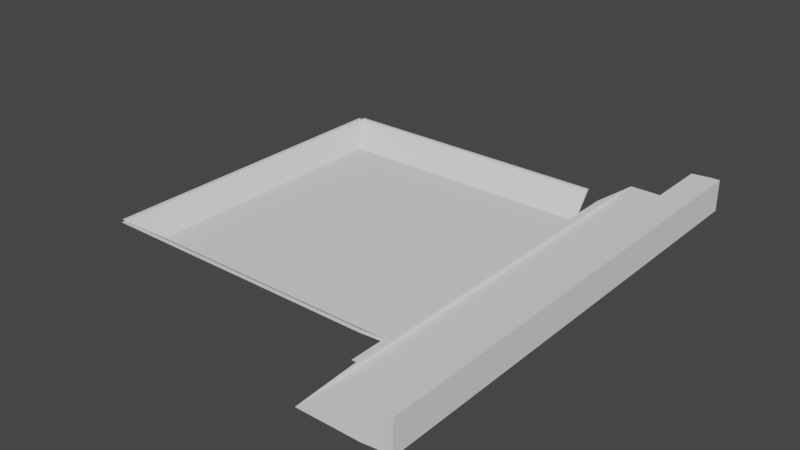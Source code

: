 # Source: Field.blend  (saved by Blender 2.80.75; exported with 4.5.12 LTS)
import bpy
from mathutils import Matrix  # noqa: F401  (used for matrix-valued properties, if any)

bpy.ops.wm.read_factory_settings(use_empty=True)
scene = bpy.context.scene
scene.name = 'Scene'

# ---- collections
col_collection = bpy.data.collections.new('Collection'); scene.collection.children.link(col_collection)

# ---- world
world_world = bpy.data.worlds.new('World'); scene.world = world_world
world_world.use_nodes = True; world_world.node_tree.nodes.clear()
_N = world_world.node_tree.nodes; _L = world_world.node_tree.links
n0 = _N.new('ShaderNodeOutputWorld'); n0.name = 'World Output'; n0.location = (300, 300)
n1 = _N.new('ShaderNodeBackground'); n1.name = 'Background'; n1.location = (10, 300)
n1.inputs[0].default_value = (0.05088, 0.05088, 0.05088, 1.0)
_L.new(n1.outputs[0], n0.inputs[0])
n0.is_active_output = True
world_world.color = (0.05088, 0.05088, 0.05088)
world_world.use_sun_shadow = False
world_world.sun_shadow_jitter_overblur = 0.0

# ---- meshes
me_plane = bpy.data.meshes.new('Plane')
me_plane.from_pydata([(-19.91, -19.91, 0.0), (19.91, -19.91, 0.0), (-19.91, 19.91, 0.0), (19.91, 19.91, 0.0), (-19.4, -19.91, 0.0), (19.4, -19.91, 0.0), (19.4, 19.91, 0.0), (-19.4, 19.91, 0.0), (-19.91, 19.43, 0.0), (-19.91, -19.43, 0.0), (19.91, -34.94, 0.0), (19.91, 34.17, 0.0), (-19.4, -19.43, 0.0), (-19.4, 19.43, 0.0), (19.4, -19.43, 0.0), (19.4, 19.43, 0.0), (-22.38, -23.75, 3.049), (18.8, -23.75, 3.049), (18.8, 23.75, 3.049), (-22.38, 23.75, 3.049), (-22.38, 23.18, 3.049), (18.8, 23.18, 3.049), (-22.98, 23.18, 3.049), (-22.98, -23.18, 3.049), (-22.38, -23.18, 3.049), (18.8, -23.18, 3.049), (28.82, -34.94, 0.0), (28.82, 34.17, 0.0), (19.99, -25.62, 0.6775), (19.99, 25.62, 0.6775), (19.32, -25.62, 0.6775), (19.32, 25.62, 0.6775), (32.81, -19.43, 0.0), (32.81, 19.43, 0.0), (31.56, -34.63, 0.0), (31.56, 34.63, 0.0), (32.81, -34.63, 0.0), (32.81, 34.63, 0.0), (28.82, -34.94, 4.632), (28.82, 34.17, 4.632), (32.81, -19.43, 4.632), (32.81, 19.43, 4.632), (32.81, 34.63, 4.632), (31.56, 34.63, 4.632), (31.56, -34.63, 4.632), (32.81, -34.63, 4.632)], [], [(15, 3, 6), (13, 2, 8), (7, 18, 6), (9, 24, 23), (14, 13, 12), (4, 9, 0), (5, 25, 17), (5, 10, 14), (14, 31, 15), (21, 19, 20), (17, 24, 16), (24, 22, 23), (4, 24, 12), (8, 20, 13), (9, 22, 8), (12, 25, 14), (7, 20, 19), (13, 24, 12), (4, 17, 16), (13, 21, 20), (6, 21, 15), (10, 27, 11), (28, 31, 30), (11, 28, 10), (14, 28, 30), (11, 31, 29), (36, 44, 34), (34, 38, 26), (37, 41, 33), (39, 40, 41), (40, 44, 45), (41, 43, 39), (26, 39, 27), (33, 40, 32), (27, 43, 35), (32, 45, 36), (35, 42, 37), (15, 11, 3), (13, 7, 2), (7, 19, 18), (9, 12, 24), (14, 15, 13), (4, 12, 9), (5, 14, 25), (5, 1, 10), (14, 30, 31), (21, 18, 19), (17, 25, 24), (24, 20, 22), (4, 16, 24), (8, 22, 20), (9, 23, 22), (12, 24, 25), (7, 13, 20), (13, 20, 24), (4, 5, 17), (13, 15, 21), (6, 18, 21), (10, 26, 27), (28, 29, 31), (11, 29, 28), (14, 10, 28), (11, 15, 31), (36, 45, 44), (34, 44, 38), (37, 42, 41), (39, 38, 40), (40, 38, 44), (41, 42, 43), (26, 38, 39), (33, 41, 40), (27, 39, 43), (32, 40, 45), (35, 43, 42)])
_uv = me_plane.uv_layers.new(name='UVMap')
_uv.uv.foreach_set('vector', [0.17, 0.9901, 0.1847, 0.9711, 0.1847, 0.9901, 0.2132, 0.9901, 0.1984, 0.9711, 0.2132, 0.9711, 0.7402, 0.3203, 0.7099, 0.03579, 0.7402, 0.03132, 0.2624, 0.9007, 0.2477, 0.7303, 0.2624, 0.7162, 0.3723, 0.1048, 0.1331, 0.3942, 0.1331, 0.1048, 0.1562, 0.9901, 0.1415, 0.9711, 0.1562, 0.9711, 0.2853, 0.901, 0.2743, 0.7336, 0.2853, 0.717, 0.07678, 0.7012, 0.07654, 0.9735, 0.07654, 0.6926, 0.7905, 0.8304, 0.7862, 0.4949, 0.7904, 0.541, 0.371, 0.4639, 0.1172, 0.4681, 0.1172, 0.4639, 0.371, 0.04547, 0.1172, 0.04971, 0.1172, 0.04547, 0.8306, 0.03035, 0.8269, 0.3757, 0.8269, 0.03035, 0.2217, 0.9448, 0.2348, 0.7445, 0.2327, 0.9568, 0.1831, 0.7395, 0.1673, 0.9416, 0.1698, 0.7293, 0.7666, 0.07514, 0.7933, 0.3925, 0.7666, 0.3646, 0.1355, 0.07772, 0.371, 0.04971, 0.3747, 0.07772, 0.2096, 0.9448, 0.1965, 0.7445, 0.2096, 0.7303, 0.4182, 0.09841, 0.4445, 0.4158, 0.4182, 0.3878, 0.65, 0.05739, 0.6256, 0.3419, 0.6256, 0.03522, 0.1355, 0.436, 0.371, 0.4639, 0.1172, 0.4639, 0.1324, 0.9008, 0.1512, 0.7344, 0.141, 0.9154, 0.9116, 0.4608, 0.9665, 0.9755, 0.9116, 0.9755, 0.7945, 0.8766, 0.7986, 0.4949, 0.7986, 0.8766, 0.7822, 0.9782, 0.7781, 0.5329, 0.7822, 0.4635, 0.1141, 0.7335, 0.1141, 0.9669, 0.09347, 0.9645, 0.795, 0.4312, 0.7986, 0.4949, 0.7945, 0.4949, 0.4357, 0.8924, 0.4544, 0.8085, 0.4544, 0.8924, 0.4544, 0.8924, 0.4957, 0.8085, 0.4957, 0.8924, 0.5272, 0.435, 0.5557, 0.5482, 0.5272, 0.5482, 0.66, 0.4395, 0.6354, 0.8387, 0.6354, 0.5493, 0.6354, 0.8387, 0.6431, 0.9519, 0.6354, 0.9519, 0.6354, 0.5493, 0.6431, 0.4361, 0.66, 0.4395, 0.6107, 0.9492, 0.5822, 0.4345, 0.6107, 0.4345, 0.5272, 0.5482, 0.5557, 0.8376, 0.5272, 0.8376, 0.4343, 0.787, 0.4758, 0.7031, 0.4758, 0.787, 0.5272, 0.8376, 0.5557, 0.9508, 0.5272, 0.9508, 0.4758, 0.787, 0.4945, 0.7031, 0.4945, 0.787, 0.04525, 0.9636, 0.04525, 0.6968, 0.05261, 0.9547, 0.2132, 0.9901, 0.1984, 0.9901, 0.1984, 0.9711, 0.7402, 0.3203, 0.7099, 0.3424, 0.7099, 0.03579, 0.2624, 0.9007, 0.2501, 0.9126, 0.2477, 0.7303, 0.3723, 0.1048, 0.3723, 0.3942, 0.1331, 0.3942, 0.1562, 0.9901, 0.1415, 0.9901, 0.1415, 0.9711, 0.2853, 0.901, 0.2761, 0.9149, 0.2743, 0.7336, 0.0383, 0.9715, 0.03069, 0.9712, 0.0383, 0.6993, 0.7905, 0.8304, 0.7864, 0.8765, 0.7862, 0.4949, 0.371, 0.4639, 0.371, 0.4681, 0.1172, 0.4681, 0.371, 0.04547, 0.371, 0.04971, 0.1172, 0.04971, 0.8864, 0.03017, 0.8864, 0.3755, 0.8826, 0.3755, 0.2217, 0.9448, 0.2217, 0.7303, 0.2348, 0.7445, 0.1831, 0.7395, 0.1831, 0.9537, 0.1673, 0.9416, 0.7666, 0.07514, 0.7933, 0.04721, 0.7933, 0.3925, 0.1355, 0.07772, 0.1172, 0.04971, 0.371, 0.04971, 0.2096, 0.9448, 0.1986, 0.9568, 0.1965, 0.7445, 0.4182, 0.09841, 0.4445, 0.07047, 0.4445, 0.4158, 0.65, 0.05739, 0.65, 0.3464, 0.6256, 0.3419, 0.1355, 0.436, 0.3747, 0.436, 0.371, 0.4639, 0.1324, 0.9008, 0.141, 0.7171, 0.1512, 0.7344, 0.9116, 0.4608, 0.9665, 0.4608, 0.9665, 0.9755, 0.7945, 0.8766, 0.7945, 0.4949, 0.7986, 0.4949, 0.7822, 0.9782, 0.7781, 0.9146, 0.7781, 0.5329, 0.02261, 0.7034, 0.02261, 0.9841, 0.01281, 0.8155, 0.7905, 0.4312, 0.7904, 0.541, 0.7862, 0.4949, 0.4357, 0.8924, 0.4357, 0.8085, 0.4544, 0.8085, 0.4544, 0.8924, 0.4544, 0.8085, 0.4957, 0.8085, 0.5272, 0.435, 0.5557, 0.435, 0.5557, 0.5482, 0.66, 0.4395, 0.66, 0.9543, 0.6354, 0.8387, 0.6354, 0.8387, 0.66, 0.9543, 0.6431, 0.9519, 0.6354, 0.5493, 0.6354, 0.4361, 0.6431, 0.4361, 0.6107, 0.9492, 0.5822, 0.9492, 0.5822, 0.4345, 0.5272, 0.5482, 0.5557, 0.5482, 0.5557, 0.8376, 0.4343, 0.787, 0.4343, 0.7031, 0.4758, 0.7031, 0.5272, 0.8376, 0.5557, 0.8376, 0.5557, 0.9508, 0.4758, 0.787, 0.4758, 0.7031, 0.4945, 0.7031])
me_plane.use_remesh_preserve_volume = False
me_plane.use_remesh_preserve_attributes = False
me_plane.use_mirror_vertex_groups = False
me_plane.update()

# ---- objects
ob_plane = bpy.data.objects.new('Plane', me_plane)

# ---- transforms, parenting, visibility, modifiers, constraints
ob_plane.location = (0.0, 0.0, 0.0)
ob_plane.lineart.crease_threshold = 0.0

# ---- collection membership
col_collection.objects.link(ob_plane)

# ---- scene / render settings (as saved in the file)
scene.frame_start = 1; scene.frame_end = 250; scene.frame_set(1)
scene.render.engine = 'BLENDER_EEVEE_NEXT'
scene.cycles.use_denoising = False
scene.cycles.samples = 128
scene.cycles.sampling_pattern = 'TABULATED_SOBOL'
scene.cycles.use_adaptive_sampling = False
scene.cycles.use_light_tree = False
scene.view_settings.view_transform = 'Filmic'
bpy.context.view_layer.update()

# ---- added for rendering (the .blend has no active camera and no usable light): camera, sun
cam_auto = bpy.data.cameras.new('AutoCamera')
cam_auto.lens = 50.0
cam_auto.sensor_width = 36.0
cam_auto.clip_end = 1449.96
ob_auto_camera = bpy.data.objects.new('AutoCamera', cam_auto)
scene.collection.objects.link(ob_auto_camera)
ob_auto_camera.location = (87.533, -99.2997, 68.4114)
ob_auto_camera.rotation_euler = (1.09748, -7.21219e-08, 0.694738)
scene.camera = ob_auto_camera
light_auto_sun = bpy.data.lights.new('AutoSun', 'SUN')
light_auto_sun.energy = 3.0
light_auto_sun.angle = 0.0523599
ob_auto_sun = bpy.data.objects.new('AutoSun', light_auto_sun)
scene.collection.objects.link(ob_auto_sun)
ob_auto_sun.rotation_euler = (0.872665, 0.174533, 0.523599)
bpy.context.view_layer.update()

